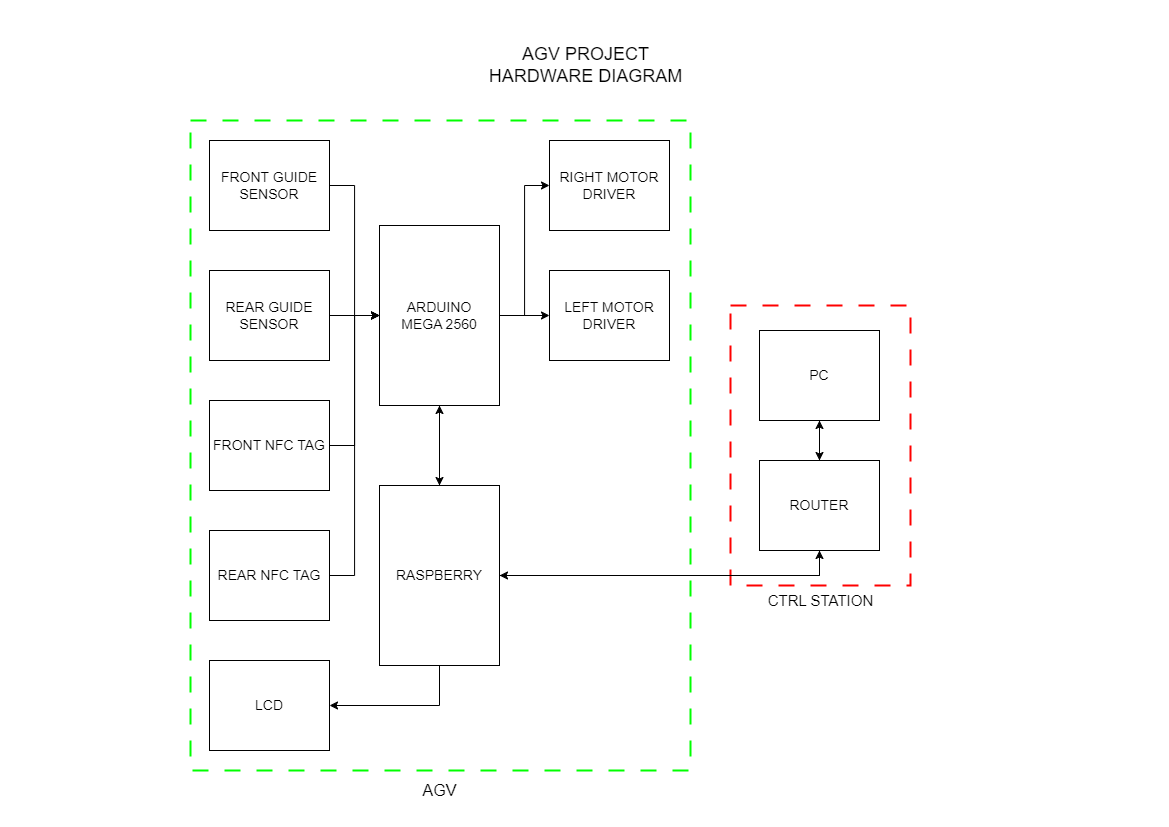

The diagram above was exported from draw.io. Its source (the exported page's mxGraphModel, read from the mxfile embedded in the PNG):
<mxGraphModel dx="1615" dy="955" grid="1" gridSize="10" guides="1" tooltips="1" connect="1" arrows="1" fold="1" page="1" pageScale="1" pageWidth="1169" pageHeight="827" math="0" shadow="0">
  <root>
    <mxCell id="0" />
    <mxCell id="1" parent="0" />
    <mxCell id="S__H3cX94i0aIz5cis40-32" value="" style="whiteSpace=wrap;html=1;fillColor=none;dashed=1;dashPattern=8 8;strokeWidth=2;strokeColor=#FF0000;" vertex="1" parent="1">
      <mxGeometry x="730" y="305" width="180" height="280" as="geometry" />
    </mxCell>
    <mxCell id="S__H3cX94i0aIz5cis40-31" value="" style="whiteSpace=wrap;html=1;fillColor=none;dashed=1;dashPattern=8 8;strokeWidth=2;strokeColor=#00FF00;" vertex="1" parent="1">
      <mxGeometry x="190" y="120" width="500" height="650" as="geometry" />
    </mxCell>
    <mxCell id="S__H3cX94i0aIz5cis40-14" style="edgeStyle=orthogonalEdgeStyle;rounded=0;orthogonalLoop=1;jettySize=auto;html=1;exitX=1;exitY=0.5;exitDx=0;exitDy=0;entryX=0;entryY=0.5;entryDx=0;entryDy=0;" edge="1" parent="1" source="S__H3cX94i0aIz5cis40-1" target="S__H3cX94i0aIz5cis40-11">
      <mxGeometry relative="1" as="geometry" />
    </mxCell>
    <mxCell id="S__H3cX94i0aIz5cis40-15" style="edgeStyle=orthogonalEdgeStyle;rounded=0;orthogonalLoop=1;jettySize=auto;html=1;exitX=1;exitY=0.5;exitDx=0;exitDy=0;entryX=0;entryY=0.5;entryDx=0;entryDy=0;" edge="1" parent="1" source="S__H3cX94i0aIz5cis40-1" target="S__H3cX94i0aIz5cis40-12">
      <mxGeometry relative="1" as="geometry" />
    </mxCell>
    <mxCell id="S__H3cX94i0aIz5cis40-22" style="edgeStyle=orthogonalEdgeStyle;rounded=0;orthogonalLoop=1;jettySize=auto;html=1;exitX=0.5;exitY=1;exitDx=0;exitDy=0;entryX=0.5;entryY=0;entryDx=0;entryDy=0;" edge="1" parent="1" source="S__H3cX94i0aIz5cis40-1" target="S__H3cX94i0aIz5cis40-2">
      <mxGeometry relative="1" as="geometry" />
    </mxCell>
    <mxCell id="S__H3cX94i0aIz5cis40-1" value="ARDUINO&lt;br style=&quot;font-size: 14px;&quot;&gt;MEGA 2560" style="rounded=0;whiteSpace=wrap;html=1;fillColor=none;fontSize=14;" vertex="1" parent="1">
      <mxGeometry x="379" y="225" width="120" height="180" as="geometry" />
    </mxCell>
    <mxCell id="S__H3cX94i0aIz5cis40-21" style="edgeStyle=orthogonalEdgeStyle;rounded=0;orthogonalLoop=1;jettySize=auto;html=1;exitX=0.5;exitY=1;exitDx=0;exitDy=0;entryX=1;entryY=0.5;entryDx=0;entryDy=0;" edge="1" parent="1" source="S__H3cX94i0aIz5cis40-2" target="S__H3cX94i0aIz5cis40-20">
      <mxGeometry relative="1" as="geometry" />
    </mxCell>
    <mxCell id="S__H3cX94i0aIz5cis40-23" style="edgeStyle=orthogonalEdgeStyle;rounded=0;orthogonalLoop=1;jettySize=auto;html=1;exitX=0.5;exitY=0;exitDx=0;exitDy=0;entryX=0.5;entryY=1;entryDx=0;entryDy=0;" edge="1" parent="1" source="S__H3cX94i0aIz5cis40-2" target="S__H3cX94i0aIz5cis40-1">
      <mxGeometry relative="1" as="geometry" />
    </mxCell>
    <mxCell id="S__H3cX94i0aIz5cis40-29" style="edgeStyle=orthogonalEdgeStyle;rounded=0;orthogonalLoop=1;jettySize=auto;html=1;exitX=1;exitY=0.5;exitDx=0;exitDy=0;entryX=0.5;entryY=1;entryDx=0;entryDy=0;" edge="1" parent="1" source="S__H3cX94i0aIz5cis40-2" target="S__H3cX94i0aIz5cis40-25">
      <mxGeometry relative="1" as="geometry" />
    </mxCell>
    <mxCell id="S__H3cX94i0aIz5cis40-2" value="RASPBERRY" style="rounded=0;whiteSpace=wrap;html=1;fillColor=none;fontSize=14;" vertex="1" parent="1">
      <mxGeometry x="379" y="485" width="120" height="180" as="geometry" />
    </mxCell>
    <mxCell id="S__H3cX94i0aIz5cis40-16" style="edgeStyle=orthogonalEdgeStyle;rounded=0;orthogonalLoop=1;jettySize=auto;html=1;exitX=1;exitY=0.5;exitDx=0;exitDy=0;entryX=0;entryY=0.5;entryDx=0;entryDy=0;" edge="1" parent="1" source="S__H3cX94i0aIz5cis40-3" target="S__H3cX94i0aIz5cis40-1">
      <mxGeometry relative="1" as="geometry" />
    </mxCell>
    <mxCell id="S__H3cX94i0aIz5cis40-3" value="FRONT GUIDE SENSOR" style="rounded=0;whiteSpace=wrap;html=1;fillColor=none;fontSize=14;" vertex="1" parent="1">
      <mxGeometry x="209" y="140" width="120" height="90" as="geometry" />
    </mxCell>
    <mxCell id="S__H3cX94i0aIz5cis40-17" style="edgeStyle=orthogonalEdgeStyle;rounded=0;orthogonalLoop=1;jettySize=auto;html=1;exitX=1;exitY=0.5;exitDx=0;exitDy=0;entryX=0;entryY=0.5;entryDx=0;entryDy=0;" edge="1" parent="1" source="S__H3cX94i0aIz5cis40-4" target="S__H3cX94i0aIz5cis40-1">
      <mxGeometry relative="1" as="geometry" />
    </mxCell>
    <mxCell id="S__H3cX94i0aIz5cis40-4" value="REAR GUIDE SENSOR" style="rounded=0;whiteSpace=wrap;html=1;fillColor=none;fontSize=14;" vertex="1" parent="1">
      <mxGeometry x="209" y="270" width="120" height="90" as="geometry" />
    </mxCell>
    <mxCell id="S__H3cX94i0aIz5cis40-18" style="edgeStyle=orthogonalEdgeStyle;rounded=0;orthogonalLoop=1;jettySize=auto;html=1;exitX=1;exitY=0.5;exitDx=0;exitDy=0;entryX=0;entryY=0.5;entryDx=0;entryDy=0;" edge="1" parent="1" source="S__H3cX94i0aIz5cis40-5" target="S__H3cX94i0aIz5cis40-1">
      <mxGeometry relative="1" as="geometry" />
    </mxCell>
    <mxCell id="S__H3cX94i0aIz5cis40-5" value="FRONT NFC TAG" style="rounded=0;whiteSpace=wrap;html=1;fillColor=none;fontSize=14;" vertex="1" parent="1">
      <mxGeometry x="209" y="400" width="120" height="90" as="geometry" />
    </mxCell>
    <mxCell id="S__H3cX94i0aIz5cis40-19" style="edgeStyle=orthogonalEdgeStyle;rounded=0;orthogonalLoop=1;jettySize=auto;html=1;exitX=1;exitY=0.5;exitDx=0;exitDy=0;entryX=0;entryY=0.5;entryDx=0;entryDy=0;" edge="1" parent="1" source="S__H3cX94i0aIz5cis40-6" target="S__H3cX94i0aIz5cis40-1">
      <mxGeometry relative="1" as="geometry" />
    </mxCell>
    <mxCell id="S__H3cX94i0aIz5cis40-6" value="REAR NFC TAG" style="rounded=0;whiteSpace=wrap;html=1;fillColor=none;fontSize=14;" vertex="1" parent="1">
      <mxGeometry x="209" y="530" width="120" height="90" as="geometry" />
    </mxCell>
    <mxCell id="S__H3cX94i0aIz5cis40-11" value="RIGHT MOTOR&lt;div&gt;DRIVER&lt;/div&gt;" style="rounded=0;whiteSpace=wrap;html=1;fillColor=none;fontSize=14;" vertex="1" parent="1">
      <mxGeometry x="549" y="140" width="120" height="90" as="geometry" />
    </mxCell>
    <mxCell id="S__H3cX94i0aIz5cis40-12" value="LEFT MOTOR&lt;div&gt;DRIVER&lt;/div&gt;" style="rounded=0;whiteSpace=wrap;html=1;fillColor=none;fontSize=14;" vertex="1" parent="1">
      <mxGeometry x="549" y="270" width="120" height="90" as="geometry" />
    </mxCell>
    <mxCell id="S__H3cX94i0aIz5cis40-20" value="LCD" style="rounded=0;whiteSpace=wrap;html=1;fillColor=none;fontSize=14;" vertex="1" parent="1">
      <mxGeometry x="209" y="660" width="120" height="90" as="geometry" />
    </mxCell>
    <mxCell id="S__H3cX94i0aIz5cis40-26" value="" style="edgeStyle=orthogonalEdgeStyle;rounded=0;orthogonalLoop=1;jettySize=auto;html=1;" edge="1" parent="1" source="S__H3cX94i0aIz5cis40-24" target="S__H3cX94i0aIz5cis40-25">
      <mxGeometry relative="1" as="geometry" />
    </mxCell>
    <mxCell id="S__H3cX94i0aIz5cis40-24" value="PC" style="rounded=0;whiteSpace=wrap;html=1;fillColor=none;fontSize=14;" vertex="1" parent="1">
      <mxGeometry x="759" y="330" width="120" height="90" as="geometry" />
    </mxCell>
    <mxCell id="S__H3cX94i0aIz5cis40-27" style="edgeStyle=orthogonalEdgeStyle;rounded=0;orthogonalLoop=1;jettySize=auto;html=1;exitX=0.5;exitY=0;exitDx=0;exitDy=0;entryX=0.5;entryY=1;entryDx=0;entryDy=0;" edge="1" parent="1" source="S__H3cX94i0aIz5cis40-25" target="S__H3cX94i0aIz5cis40-24">
      <mxGeometry relative="1" as="geometry" />
    </mxCell>
    <mxCell id="S__H3cX94i0aIz5cis40-28" style="edgeStyle=orthogonalEdgeStyle;rounded=0;orthogonalLoop=1;jettySize=auto;html=1;exitX=0.5;exitY=1;exitDx=0;exitDy=0;entryX=1;entryY=0.5;entryDx=0;entryDy=0;" edge="1" parent="1" source="S__H3cX94i0aIz5cis40-25" target="S__H3cX94i0aIz5cis40-2">
      <mxGeometry relative="1" as="geometry" />
    </mxCell>
    <mxCell id="S__H3cX94i0aIz5cis40-25" value="ROUTER" style="rounded=0;whiteSpace=wrap;html=1;fillColor=none;fontSize=14;" vertex="1" parent="1">
      <mxGeometry x="759" y="460" width="120" height="90" as="geometry" />
    </mxCell>
    <mxCell id="S__H3cX94i0aIz5cis40-30" value="AGV PROJECT&lt;div style=&quot;font-size: 18px;&quot;&gt;HARDWARE DIAGRAM&lt;/div&gt;" style="text;html=1;align=center;verticalAlign=middle;resizable=0;points=[];autosize=1;strokeColor=none;fillColor=none;spacing=2;fontSize=18;" vertex="1" parent="1">
      <mxGeometry x="475" y="35" width="220" height="60" as="geometry" />
    </mxCell>
    <mxCell id="S__H3cX94i0aIz5cis40-33" value="AGV" style="text;html=1;align=center;verticalAlign=middle;resizable=0;points=[];autosize=1;strokeColor=none;fillColor=none;fontSize=16;" vertex="1" parent="1">
      <mxGeometry x="409" y="775" width="60" height="30" as="geometry" />
    </mxCell>
    <mxCell id="S__H3cX94i0aIz5cis40-34" value="CTRL STATION" style="text;html=1;align=center;verticalAlign=middle;resizable=0;points=[];autosize=1;strokeColor=none;fillColor=none;fontSize=15;" vertex="1" parent="1">
      <mxGeometry x="755" y="585" width="130" height="30" as="geometry" />
    </mxCell>
  </root>
</mxGraphModel>